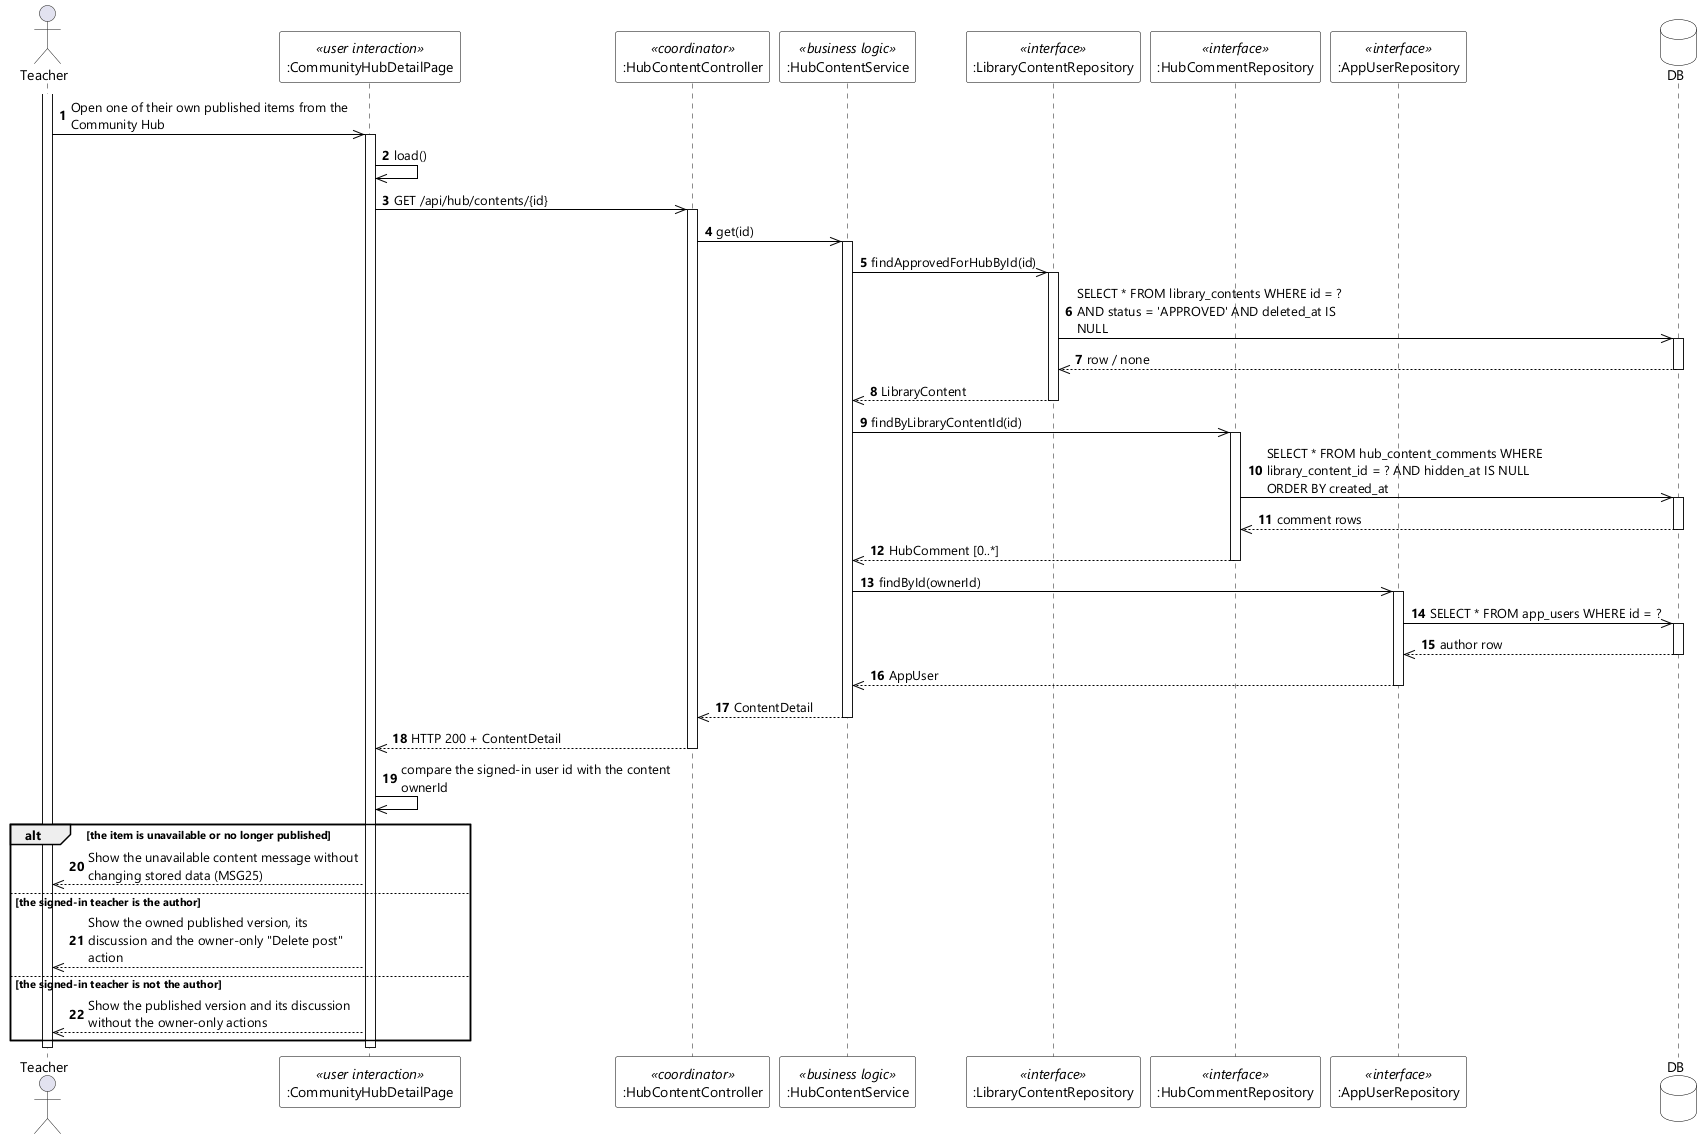

The diagram above was rendered by PlantUML. Its source (embedded in the PNG):
@startuml UC-64 View Own Content Detail - Sequence Diagram (stereo)
skinparamlocked dpi 96
skinparam defaultFontName "Segoe UI"
skinparam shadowing false
skinparam ParticipantBackgroundColor #FFFFFF
skinparam ParticipantBorderColor #000000
skinparam DatabaseBackgroundColor #FFFFFF
skinparam DatabaseBorderColor #000000
skinparam ArrowColor #000000
skinparam sequenceMessageAlign left
skinparam maxMessageSize 280

actor Teacher
participant ":CommunityHubDetailPage" as UI <<user interaction>>
participant ":HubContentController" as CTL <<coordinator>>
participant ":HubContentService" as SVC <<business logic>>
participant ":LibraryContentRepository" as CONTENTS <<interface>>
participant ":HubCommentRepository" as COMMENTS <<interface>>
participant ":AppUserRepository" as USERS <<interface>>
database DB

autonumber
activate Teacher
Teacher ->> UI : Open one of their own published items from the Community Hub
activate UI
UI ->> UI : load()
UI ->> CTL : GET /api/hub/contents/{id}
activate CTL
CTL ->> SVC : get(id)
activate SVC
SVC ->> CONTENTS : findApprovedForHubById(id)
activate CONTENTS
CONTENTS ->> DB : SELECT * FROM library_contents WHERE id = ? AND status = 'APPROVED' AND deleted_at IS NULL
activate DB
DB -->> CONTENTS : row / none
deactivate DB
CONTENTS -->> SVC : LibraryContent
deactivate CONTENTS
SVC ->> COMMENTS : findByLibraryContentId(id)
activate COMMENTS
COMMENTS ->> DB : SELECT * FROM hub_content_comments WHERE library_content_id = ? AND hidden_at IS NULL ORDER BY created_at
activate DB
DB -->> COMMENTS : comment rows
deactivate DB
COMMENTS -->> SVC : HubComment [0..*]
deactivate COMMENTS
SVC ->> USERS : findById(ownerId)
activate USERS
USERS ->> DB : SELECT * FROM app_users WHERE id = ?
activate DB
DB -->> USERS : author row
deactivate DB
USERS -->> SVC : AppUser
deactivate USERS
SVC -->> CTL : ContentDetail
deactivate SVC
CTL -->> UI : HTTP 200 + ContentDetail
deactivate CTL
UI ->> UI : compare the signed-in user id with the content ownerId

alt the item is unavailable or no longer published
  UI -->> Teacher : Show the unavailable content message without changing stored data (MSG25)
else the signed-in teacher is the author
  UI -->> Teacher : Show the owned published version, its discussion and the owner-only "Delete post" action
else the signed-in teacher is not the author
  UI -->> Teacher : Show the published version and its discussion without the owner-only actions
end
deactivate UI
deactivate Teacher
@enduml